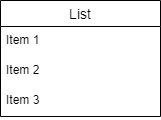

The diagram above was exported from draw.io. Its source (the exported page's mxGraphModel, read from the mxfile embedded in the PNG):
<mxGraphModel dx="407" dy="349" grid="1" gridSize="10" guides="1" tooltips="1" connect="1" arrows="1" fold="1" page="1" pageScale="1" pageWidth="850" pageHeight="1100" math="0" shadow="0">
  <root>
    <mxCell id="0" />
    <mxCell id="1" parent="0" />
    <mxCell id="2" value="List" style="swimlane;fontStyle=0;childLayout=stackLayout;horizontal=1;startSize=26;horizontalStack=0;resizeParent=1;resizeParentMax=0;resizeLast=0;collapsible=1;marginBottom=0;align=center;fontSize=14;" vertex="1" parent="1">
      <mxGeometry x="130" y="130" width="160" height="116" as="geometry" />
    </mxCell>
    <mxCell id="3" value="Item 1" style="text;strokeColor=none;fillColor=none;spacingLeft=4;spacingRight=4;overflow=hidden;rotatable=0;points=[[0,0.5],[1,0.5]];portConstraint=eastwest;fontSize=12;" vertex="1" parent="2">
      <mxGeometry y="26" width="160" height="30" as="geometry" />
    </mxCell>
    <mxCell id="4" value="Item 2" style="text;strokeColor=none;fillColor=none;spacingLeft=4;spacingRight=4;overflow=hidden;rotatable=0;points=[[0,0.5],[1,0.5]];portConstraint=eastwest;fontSize=12;" vertex="1" parent="2">
      <mxGeometry y="56" width="160" height="30" as="geometry" />
    </mxCell>
    <mxCell id="5" value="Item 3" style="text;strokeColor=none;fillColor=none;spacingLeft=4;spacingRight=4;overflow=hidden;rotatable=0;points=[[0,0.5],[1,0.5]];portConstraint=eastwest;fontSize=12;" vertex="1" parent="2">
      <mxGeometry y="86" width="160" height="30" as="geometry" />
    </mxCell>
  </root>
</mxGraphModel>